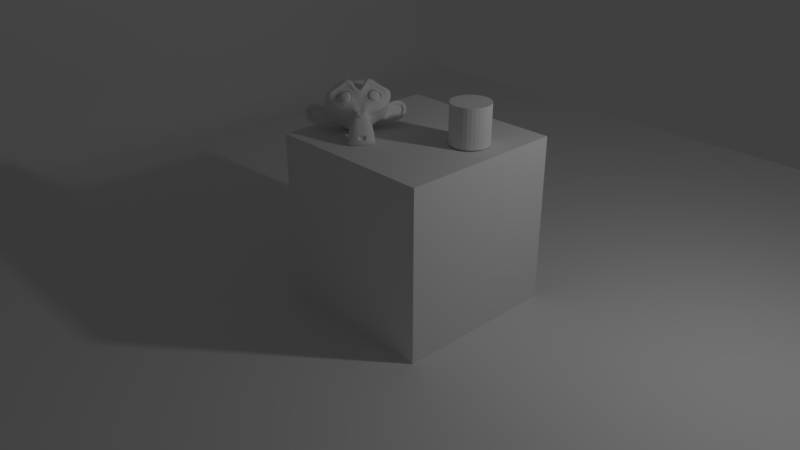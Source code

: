 # Source: estudio.blend  (saved by Blender 2.79.0; exported with 4.5.12 LTS)
import bpy
from mathutils import Matrix  # noqa: F401  (used for matrix-valued properties, if any)

bpy.ops.wm.read_factory_settings(use_empty=True)
scene = bpy.context.scene
scene.name = 'Scene'

# ---- collections
col_collection_1 = bpy.data.collections.new('Collection 1'); scene.collection.children.link(col_collection_1)

# ---- materials (node trees are filled in below, after node groups)
mat_material = bpy.data.materials.new('Material')
mat_material.alpha_threshold = 0.0
mat_material.use_transparent_shadow = False
mat_material.roughness = 0.5
mat_material.line_color = (0.0, 0.0, 0.0, 1.0)

# ---- material node trees

# ---- world
world_world = bpy.data.worlds.new('World'); scene.world = world_world
world_world.color = (0.05088, 0.05088, 0.05088)
world_world.use_sun_shadow = False
world_world.sun_shadow_jitter_overblur = 0.0
world_world.cycles.sampling_method = 'MANUAL'

# ---- cameras
cam_camera = bpy.data.cameras.new('Camera')
cam_camera.clip_end = 100.0
cam_camera.lens = 35.0
cam_camera.sensor_width = 32.0
cam_camera.sensor_height = 18.0
cam_camera.ortho_scale = 7.314
cam_camera.dof.focus_distance = 0.0
cam_camera.dof.aperture_fstop = 128.0

# ---- lights
light_lamp = bpy.data.lights.new('Lamp', 'POINT')
light_lamp.transmission_factor = 0.0
light_lamp.cutoff_distance = 30.0
light_lamp.energy = 100.0
light_lamp.shadow_buffer_clip_start = 1.001
light_lamp.shadow_soft_size = 0.1
light_lamp.shadow_maximum_resolution = 0.006
light_lamp.use_absolute_resolution = True

# ---- meshes
me_cylinder = bpy.data.meshes.new('Cylinder')
me_cylinder.from_pydata([(0.0, 1.0, -1.0), (0.0, 1.0, 1.0), (0.1951, 0.9808, -1.0), (0.1951, 0.9808, 1.0), (0.3827, 0.9239, -1.0), (0.3827, 0.9239, 1.0), (0.5556, 0.8315, -1.0), (0.5556, 0.8315, 1.0), (0.7071, 0.7071, -1.0), (0.7071, 0.7071, 1.0), (0.8315, 0.5556, -1.0), (0.8315, 0.5556, 1.0), (0.9239, 0.3827, -1.0), (0.9239, 0.3827, 1.0), (0.9808, 0.1951, -1.0), (0.9808, 0.1951, 1.0), (1.0, 7.55e-08, -1.0), (1.0, 7.55e-08, 1.0), (0.9808, -0.1951, -1.0), (0.9808, -0.1951, 1.0), (0.9239, -0.3827, -1.0), (0.9239, -0.3827, 1.0), (0.8315, -0.5556, -1.0), (0.8315, -0.5556, 1.0), (0.7071, -0.7071, -1.0), (0.7071, -0.7071, 1.0), (0.5556, -0.8315, -1.0), (0.5556, -0.8315, 1.0), (0.3827, -0.9239, -1.0), (0.3827, -0.9239, 1.0), (0.1951, -0.9808, -1.0), (0.1951, -0.9808, 1.0), (-3.258e-07, -1.0, -1.0), (-3.258e-07, -1.0, 1.0), (-0.1951, -0.9808, -1.0), (-0.1951, -0.9808, 1.0), (-0.3827, -0.9239, -1.0), (-0.3827, -0.9239, 1.0), (-0.5556, -0.8315, -1.0), (-0.5556, -0.8315, 1.0), (-0.7071, -0.7071, -1.0), (-0.7071, -0.7071, 1.0), (-0.8315, -0.5556, -1.0), (-0.8315, -0.5556, 1.0), (-0.9239, -0.3827, -1.0), (-0.9239, -0.3827, 1.0), (-0.9808, -0.1951, -1.0), (-0.9808, -0.1951, 1.0), (-1.0, 9.656e-07, -1.0), (-1.0, 9.656e-07, 1.0), (-0.9808, 0.1951, -1.0), (-0.9808, 0.1951, 1.0), (-0.9239, 0.3827, -1.0), (-0.9239, 0.3827, 1.0), (-0.8315, 0.5556, -1.0), (-0.8315, 0.5556, 1.0), (-0.7071, 0.7071, -1.0), (-0.7071, 0.7071, 1.0), (-0.5556, 0.8315, -1.0), (-0.5556, 0.8315, 1.0), (-0.3827, 0.9239, -1.0), (-0.3827, 0.9239, 1.0), (-0.1951, 0.9808, -1.0), (-0.1951, 0.9808, 1.0)], [], [(0, 1, 3, 2), (2, 3, 5, 4), (4, 5, 7, 6), (6, 7, 9, 8), (8, 9, 11, 10), (10, 11, 13, 12), (12, 13, 15, 14), (14, 15, 17, 16), (16, 17, 19, 18), (18, 19, 21, 20), (20, 21, 23, 22), (22, 23, 25, 24), (24, 25, 27, 26), (26, 27, 29, 28), (28, 29, 31, 30), (30, 31, 33, 32), (32, 33, 35, 34), (34, 35, 37, 36), (36, 37, 39, 38), (38, 39, 41, 40), (40, 41, 43, 42), (42, 43, 45, 44), (44, 45, 47, 46), (46, 47, 49, 48), (48, 49, 51, 50), (50, 51, 53, 52), (52, 53, 55, 54), (54, 55, 57, 56), (56, 57, 59, 58), (58, 59, 61, 60), (3, 1, 63, 61, 59, 57, 55, 53, 51, 49, 47, 45, 43, 41, 39, 37, 35, 33, 31, 29, 27, 25, 23, 21, 19, 17, 15, 13, 11, 9, 7, 5), (60, 61, 63, 62), (62, 63, 1, 0), (0, 2, 4, 6, 8, 10, 12, 14, 16, 18, 20, 22, 24, 26, 28, 30, 32, 34, 36, 38, 40, 42, 44, 46, 48, 50, 52, 54, 56, 58, 60, 62)])
me_cylinder.use_remesh_preserve_volume = False
me_cylinder.use_remesh_preserve_attributes = False
me_cylinder.use_mirror_vertex_groups = False
me_cylinder.update()
me_suzanne = bpy.data.meshes.new('Suzanne')
me_suzanne.from_pydata([(0.4375, -0.7656, 0.1641), (-0.4375, -0.7656, 0.1641), (0.5, -0.6875, 0.09375), (-0.5, -0.6875, 0.09375), (0.5469, -0.5781, 0.05469), (-0.5469, -0.5781, 0.05469), (0.3516, -0.6172, -0.02344), (-0.3516, -0.6172, -0.02344), (0.3516, -0.7188, 0.03125), (-0.3516, -0.7188, 0.03125), (0.3516, -0.7812, 0.1328), (-0.3516, -0.7812, 0.1328), (0.2734, -0.7969, 0.1641), (-0.2734, -0.7969, 0.1641), (0.2031, -0.7422, 0.09375), (-0.2031, -0.7422, 0.09375), (0.1562, -0.6484, 0.05469), (-0.1562, -0.6484, 0.05469), (0.07812, -0.6562, 0.2422), (-0.07812, -0.6562, 0.2422), (0.1406, -0.7422, 0.2422), (-0.1406, -0.7422, 0.2422), (0.2422, -0.7969, 0.2422), (-0.2422, -0.7969, 0.2422), (0.2734, -0.7969, 0.3281), (-0.2734, -0.7969, 0.3281), (0.2031, -0.7422, 0.3906), (-0.2031, -0.7422, 0.3906), (0.1562, -0.6484, 0.4375), (-0.1562, -0.6484, 0.4375), (0.3516, -0.6172, 0.5156), (-0.3516, -0.6172, 0.5156), (0.3516, -0.7188, 0.4531), (-0.3516, -0.7188, 0.4531), (0.3516, -0.7812, 0.3594), (-0.3516, -0.7812, 0.3594), (0.4375, -0.7656, 0.3281), (-0.4375, -0.7656, 0.3281), (0.5, -0.6875, 0.3906), (-0.5, -0.6875, 0.3906), (0.5469, -0.5781, 0.4375), (-0.5469, -0.5781, 0.4375), (0.625, -0.5625, 0.2422), (-0.625, -0.5625, 0.2422), (0.5625, -0.6719, 0.2422), (-0.5625, -0.6719, 0.2422), (0.4688, -0.7578, 0.2422), (-0.4688, -0.7578, 0.2422), (0.4766, -0.7734, 0.2422), (-0.4766, -0.7734, 0.2422), (0.4453, -0.7812, 0.3359), (-0.4453, -0.7812, 0.3359), (0.3516, -0.8047, 0.375), (-0.3516, -0.8047, 0.375), (0.2656, -0.8203, 0.3359), (-0.2656, -0.8203, 0.3359), (0.2266, -0.8203, 0.2422), (-0.2266, -0.8203, 0.2422), (0.2656, -0.8203, 0.1562), (-0.2656, -0.8203, 0.1562), (0.3516, -0.8281, 0.2422), (-0.3516, -0.8281, 0.2422), (0.3516, -0.8047, 0.1172), (-0.3516, -0.8047, 0.1172), (0.4453, -0.7812, 0.1562), (-0.4453, -0.7812, 0.1562), (0.0, -0.7422, 0.4297), (0.0, -0.8203, 0.3516), (0.0, -0.7344, -0.6797), (0.0, -0.7812, -0.3203), (0.0, -0.7969, -0.1875), (0.0, -0.7188, -0.7734), (0.0, -0.6016, 0.4062), (0.0, -0.5703, 0.5703), (0.0, 0.5469, 0.8984), (0.0, 0.8516, 0.5625), (0.0, 0.8281, 0.07031), (0.0, 0.3516, -0.3828), (0.2031, -0.5625, -0.1875), (-0.2031, -0.5625, -0.1875), (0.3125, -0.5703, -0.4375), (-0.3125, -0.5703, -0.4375), (0.3516, -0.5703, -0.6953), (-0.3516, -0.5703, -0.6953), (0.3672, -0.5312, -0.8906), (-0.3672, -0.5312, -0.8906), (0.3281, -0.5234, -0.9453), (-0.3281, -0.5234, -0.9453), (0.1797, -0.5547, -0.9688), (-0.1797, -0.5547, -0.9688), (0.0, -0.5781, -0.9844), (0.4375, -0.5312, -0.1406), (-0.4375, -0.5312, -0.1406), (0.6328, -0.5391, -0.03906), (-0.6328, -0.5391, -0.03906), (0.8281, -0.4453, 0.1484), (-0.8281, -0.4453, 0.1484), (0.8594, -0.5938, 0.4297), (-0.8594, -0.5938, 0.4297), (0.7109, -0.625, 0.4844), (-0.7109, -0.625, 0.4844), (0.4922, -0.6875, 0.6016), (-0.4922, -0.6875, 0.6016), (0.3203, -0.7344, 0.7578), (-0.3203, -0.7344, 0.7578), (0.1562, -0.7578, 0.7188), (-0.1562, -0.7578, 0.7188), (0.0625, -0.75, 0.4922), (-0.0625, -0.75, 0.4922), (0.1641, -0.7734, 0.4141), (-0.1641, -0.7734, 0.4141), (0.125, -0.7656, 0.3047), (-0.125, -0.7656, 0.3047), (0.2031, -0.7422, 0.09375), (-0.2031, -0.7422, 0.09375), (0.375, -0.7031, 0.01562), (-0.375, -0.7031, 0.01562), (0.4922, -0.6719, 0.0625), (-0.4922, -0.6719, 0.0625), (0.625, -0.6484, 0.1875), (-0.625, -0.6484, 0.1875), (0.6406, -0.6484, 0.2969), (-0.6406, -0.6484, 0.2969), (0.6016, -0.6641, 0.375), (-0.6016, -0.6641, 0.375), (0.4297, -0.7188, 0.4375), (-0.4297, -0.7188, 0.4375), (0.25, -0.7578, 0.4688), (-0.25, -0.7578, 0.4688), (0.0, -0.7344, -0.7656), (0.1094, -0.7344, -0.7188), (-0.1094, -0.7344, -0.7188), (0.1172, -0.7109, -0.8359), (-0.1172, -0.7109, -0.8359), (0.0625, -0.6953, -0.8828), (-0.0625, -0.6953, -0.8828), (0.0, -0.6875, -0.8906), (0.0, -0.75, -0.1953), (0.0, -0.7422, -0.1406), (0.1016, -0.7422, -0.1484), (-0.1016, -0.7422, -0.1484), (0.125, -0.75, -0.2266), (-0.125, -0.75, -0.2266), (0.08594, -0.7422, -0.2891), (-0.08594, -0.7422, -0.2891), (0.3984, -0.6719, -0.04688), (-0.3984, -0.6719, -0.04688), (0.6172, -0.625, 0.05469), (-0.6172, -0.625, 0.05469), (0.7266, -0.6016, 0.2031), (-0.7266, -0.6016, 0.2031), (0.7422, -0.6562, 0.375), (-0.7422, -0.6562, 0.375), (0.6875, -0.7266, 0.4141), (-0.6875, -0.7266, 0.4141), (0.4375, -0.7969, 0.5469), (-0.4375, -0.7969, 0.5469), (0.3125, -0.8359, 0.6406), (-0.3125, -0.8359, 0.6406), (0.2031, -0.8516, 0.6172), (-0.2031, -0.8516, 0.6172), (0.1016, -0.8438, 0.4297), (-0.1016, -0.8438, 0.4297), (0.125, -0.8125, -0.1016), (-0.125, -0.8125, -0.1016), (0.2109, -0.7109, -0.4453), (-0.2109, -0.7109, -0.4453), (0.25, -0.6875, -0.7031), (-0.25, -0.6875, -0.7031), (0.2656, -0.6641, -0.8203), (-0.2656, -0.6641, -0.8203), (0.2344, -0.6328, -0.9141), (-0.2344, -0.6328, -0.9141), (0.1641, -0.6328, -0.9297), (-0.1641, -0.6328, -0.9297), (0.0, -0.6406, -0.9453), (0.0, -0.7266, 0.04688), (0.0, -0.7656, 0.2109), (0.3281, -0.7422, 0.4766), (-0.3281, -0.7422, 0.4766), (0.1641, -0.75, 0.1406), (-0.1641, -0.75, 0.1406), (0.1328, -0.7578, 0.2109), (-0.1328, -0.7578, 0.2109), (0.1172, -0.7344, -0.6875), (-0.1172, -0.7344, -0.6875), (0.07812, -0.75, -0.4453), (-0.07812, -0.75, -0.4453), (0.0, -0.75, -0.4453), (0.0, -0.7422, -0.3281), (0.09375, -0.7812, -0.2734), (-0.09375, -0.7812, -0.2734), (0.1328, -0.7969, -0.2266), (-0.1328, -0.7969, -0.2266), (0.1094, -0.7812, -0.1328), (-0.1094, -0.7812, -0.1328), (0.03906, -0.7812, -0.125), (-0.03906, -0.7812, -0.125), (0.0, -0.8281, -0.2031), (0.04688, -0.8125, -0.1484), (-0.04688, -0.8125, -0.1484), (0.09375, -0.8125, -0.1562), (-0.09375, -0.8125, -0.1562), (0.1094, -0.8281, -0.2266), (-0.1094, -0.8281, -0.2266), (0.07812, -0.8047, -0.25), (-0.07812, -0.8047, -0.25), (0.0, -0.8047, -0.2891), (0.2578, -0.5547, -0.3125), (-0.2578, -0.5547, -0.3125), (0.1641, -0.7109, -0.2422), (-0.1641, -0.7109, -0.2422), (0.1797, -0.7109, -0.3125), (-0.1797, -0.7109, -0.3125), (0.2344, -0.5547, -0.25), (-0.2344, -0.5547, -0.25), (0.0, -0.6875, -0.875), (0.04688, -0.6875, -0.8672), (-0.04688, -0.6875, -0.8672), (0.09375, -0.7109, -0.8203), (-0.09375, -0.7109, -0.8203), (0.09375, -0.7266, -0.7422), (-0.09375, -0.7266, -0.7422), (0.0, -0.6562, -0.7812), (0.09375, -0.6641, -0.75), (-0.09375, -0.6641, -0.75), (0.09375, -0.6406, -0.8125), (-0.09375, -0.6406, -0.8125), (0.04688, -0.6328, -0.8516), (-0.04688, -0.6328, -0.8516), (0.0, -0.6328, -0.8594), (0.1719, -0.7812, 0.2188), (-0.1719, -0.7812, 0.2188), (0.1875, -0.7734, 0.1562), (-0.1875, -0.7734, 0.1562), (0.3359, -0.7578, 0.4297), (-0.3359, -0.7578, 0.4297), (0.2734, -0.7734, 0.4219), (-0.2734, -0.7734, 0.4219), (0.4219, -0.7734, 0.3984), (-0.4219, -0.7734, 0.3984), (0.5625, -0.6953, 0.3516), (-0.5625, -0.6953, 0.3516), (0.5859, -0.6875, 0.2891), (-0.5859, -0.6875, 0.2891), (0.5781, -0.6797, 0.1953), (-0.5781, -0.6797, 0.1953), (0.4766, -0.7188, 0.1016), (-0.4766, -0.7188, 0.1016), (0.375, -0.7422, 0.0625), (-0.375, -0.7422, 0.0625), (0.2266, -0.7812, 0.1094), (-0.2266, -0.7812, 0.1094), (0.1797, -0.7812, 0.2969), (-0.1797, -0.7812, 0.2969), (0.2109, -0.7812, 0.375), (-0.2109, -0.7812, 0.375), (0.2344, -0.7578, 0.3594), (-0.2344, -0.7578, 0.3594), (0.1953, -0.7578, 0.2969), (-0.1953, -0.7578, 0.2969), (0.2422, -0.7578, 0.125), (-0.2422, -0.7578, 0.125), (0.375, -0.7266, 0.08594), (-0.375, -0.7266, 0.08594), (0.4609, -0.7031, 0.1172), (-0.4609, -0.7031, 0.1172), (0.5469, -0.6719, 0.2109), (-0.5469, -0.6719, 0.2109), (0.5547, -0.6719, 0.2812), (-0.5547, -0.6719, 0.2812), (0.5312, -0.6797, 0.3359), (-0.5312, -0.6797, 0.3359), (0.4141, -0.75, 0.3906), (-0.4141, -0.75, 0.3906), (0.2812, -0.7656, 0.3984), (-0.2812, -0.7656, 0.3984), (0.3359, -0.75, 0.4062), (-0.3359, -0.75, 0.4062), (0.2031, -0.75, 0.1719), (-0.2031, -0.75, 0.1719), (0.1953, -0.75, 0.2266), (-0.1953, -0.75, 0.2266), (0.1094, -0.6094, 0.4609), (-0.1094, -0.6094, 0.4609), (0.1953, -0.6172, 0.6641), (-0.1953, -0.6172, 0.6641), (0.3359, -0.5938, 0.6875), (-0.3359, -0.5938, 0.6875), (0.4844, -0.5547, 0.5547), (-0.4844, -0.5547, 0.5547), (0.6797, -0.4922, 0.4531), (-0.6797, -0.4922, 0.4531), (0.7969, -0.4609, 0.4062), (-0.7969, -0.4609, 0.4062), (0.7734, -0.375, 0.1641), (-0.7734, -0.375, 0.1641), (0.6016, -0.4141, 0.0), (-0.6016, -0.4141, 0.0), (0.4375, -0.4688, -0.09375), (-0.4375, -0.4688, -0.09375), (0.0, -0.2891, 0.8984), (0.0, 0.07812, 0.9844), (0.0, 0.6719, -0.1953), (0.0, -0.1875, -0.4609), (0.0, -0.4609, -0.9766), (0.0, -0.3438, -0.8047), (0.0, -0.3203, -0.5703), (0.0, -0.2812, -0.4844), (0.8516, -0.05469, 0.2344), (-0.8516, -0.05469, 0.2344), (0.8594, 0.04688, 0.3203), (-0.8594, 0.04688, 0.3203), (0.7734, 0.4375, 0.2656), (-0.7734, 0.4375, 0.2656), (0.4609, 0.7031, 0.4375), (-0.4609, 0.7031, 0.4375), (0.7344, -0.07031, -0.04688), (-0.7344, -0.07031, -0.04688), (0.5938, 0.1641, -0.125), (-0.5938, 0.1641, -0.125), (0.6406, 0.4297, -0.007812), (-0.6406, 0.4297, -0.007812), (0.3359, 0.6641, 0.05469), (-0.3359, 0.6641, 0.05469), (0.2344, -0.4062, -0.3516), (-0.2344, -0.4062, -0.3516), (0.1797, -0.2578, -0.4141), (-0.1797, -0.2578, -0.4141), (0.2891, -0.3828, -0.7109), (-0.2891, -0.3828, -0.7109), (0.25, -0.3906, -0.5), (-0.25, -0.3906, -0.5), (0.3281, -0.3984, -0.9141), (-0.3281, -0.3984, -0.9141), (0.1406, -0.3672, -0.7578), (-0.1406, -0.3672, -0.7578), (0.125, -0.3594, -0.5391), (-0.125, -0.3594, -0.5391), (0.1641, -0.4375, -0.9453), (-0.1641, -0.4375, -0.9453), (0.2188, -0.4297, -0.2812), (-0.2188, -0.4297, -0.2812), (0.2109, -0.4688, -0.2266), (-0.2109, -0.4688, -0.2266), (0.2031, -0.5, -0.1719), (-0.2031, -0.5, -0.1719), (0.2109, -0.1641, -0.3906), (-0.2109, -0.1641, -0.3906), (0.2969, 0.2656, -0.3125), (-0.2969, 0.2656, -0.3125), (0.3438, 0.5391, -0.1484), (-0.3438, 0.5391, -0.1484), (0.4531, 0.3828, 0.8672), (-0.4531, 0.3828, 0.8672), (0.4531, 0.07031, 0.9297), (-0.4531, 0.07031, 0.9297), (0.4531, -0.2344, 0.8516), (-0.4531, -0.2344, 0.8516), (0.4609, -0.4297, 0.5234), (-0.4609, -0.4297, 0.5234), (0.7266, -0.3359, 0.4062), (-0.7266, -0.3359, 0.4062), (0.6328, -0.2812, 0.4531), (-0.6328, -0.2812, 0.4531), (0.6406, -0.05469, 0.7031), (-0.6406, -0.05469, 0.7031), (0.7969, -0.125, 0.5625), (-0.7969, -0.125, 0.5625), (0.7969, 0.1172, 0.6172), (-0.7969, 0.1172, 0.6172), (0.6406, 0.1953, 0.75), (-0.6406, 0.1953, 0.75), (0.6406, 0.4453, 0.6797), (-0.6406, 0.4453, 0.6797), (0.7969, 0.3594, 0.5391), (-0.7969, 0.3594, 0.5391), (0.6172, 0.5859, 0.3281), (-0.6172, 0.5859, 0.3281), (0.4844, 0.5469, 0.02344), (-0.4844, 0.5469, 0.02344), (0.8203, 0.2031, 0.3281), (-0.8203, 0.2031, 0.3281), (0.4062, -0.1484, -0.1719), (-0.4062, -0.1484, -0.1719), (0.4297, 0.2109, -0.1953), (-0.4297, 0.2109, -0.1953), (0.8906, 0.2344, 0.4062), (-0.8906, 0.2344, 0.4062), (0.7734, 0.125, -0.1406), (-0.7734, 0.125, -0.1406), (1.039, 0.3281, -0.1016), (-1.039, 0.3281, -0.1016), (1.281, 0.4297, 0.05469), (-1.281, 0.4297, 0.05469), (1.352, 0.4219, 0.3203), (-1.352, 0.4219, 0.3203), (1.234, 0.4219, 0.5078), (-1.234, 0.4219, 0.5078), (1.023, 0.3125, 0.4766), (-1.023, 0.3125, 0.4766), (1.016, 0.2891, 0.4141), (-1.016, 0.2891, 0.4141), (1.188, 0.3906, 0.4375), (-1.188, 0.3906, 0.4375), (1.266, 0.4062, 0.2891), (-1.266, 0.4062, 0.2891), (1.211, 0.4062, 0.07812), (-1.211, 0.4062, 0.07812), (1.031, 0.3047, -0.03906), (-1.031, 0.3047, -0.03906), (0.8281, 0.1328, -0.07031), (-0.8281, 0.1328, -0.07031), (0.9219, 0.2188, 0.3594), (-0.9219, 0.2188, 0.3594), (0.9453, 0.2891, 0.3047), (-0.9453, 0.2891, 0.3047), (0.8828, 0.2109, -0.02344), (-0.8828, 0.2109, -0.02344), (1.039, 0.3672, 0.0), (-1.039, 0.3672, 0.0), (1.188, 0.4453, 0.09375), (-1.188, 0.4453, 0.09375), (1.234, 0.4453, 0.25), (-1.234, 0.4453, 0.25), (1.172, 0.4375, 0.3594), (-1.172, 0.4375, 0.3594), (1.023, 0.3594, 0.3438), (-1.023, 0.3594, 0.3438), (0.8438, 0.2109, 0.2891), (-0.8438, 0.2109, 0.2891), (0.8359, 0.2734, 0.1719), (-0.8359, 0.2734, 0.1719), (0.7578, 0.2734, 0.09375), (-0.7578, 0.2734, 0.09375), (0.8203, 0.2734, 0.08594), (-0.8203, 0.2734, 0.08594), (0.8438, 0.2734, 0.01562), (-0.8438, 0.2734, 0.01562), (0.8125, 0.2734, -0.01562), (-0.8125, 0.2734, -0.01562), (0.7266, 0.07031, 0.0), (-0.7266, 0.07031, 0.0), (0.7188, 0.1719, -0.02344), (-0.7188, 0.1719, -0.02344), (0.7188, 0.1875, 0.03906), (-0.7188, 0.1875, 0.03906), (0.7969, 0.2109, 0.2031), (-0.7969, 0.2109, 0.2031), (0.8906, 0.2656, 0.2422), (-0.8906, 0.2656, 0.2422), (0.8906, 0.3203, 0.2344), (-0.8906, 0.3203, 0.2344), (0.8125, 0.3203, -0.01562), (-0.8125, 0.3203, -0.01562), (0.8516, 0.3203, 0.01562), (-0.8516, 0.3203, 0.01562), (0.8281, 0.3203, 0.07812), (-0.8281, 0.3203, 0.07812), (0.7656, 0.3203, 0.09375), (-0.7656, 0.3203, 0.09375), (0.8438, 0.3203, 0.1719), (-0.8438, 0.3203, 0.1719), (1.039, 0.4141, 0.3281), (-1.039, 0.4141, 0.3281), (1.188, 0.4844, 0.3438), (-1.188, 0.4844, 0.3438), (1.258, 0.4922, 0.2422), (-1.258, 0.4922, 0.2422), (1.211, 0.4844, 0.08594), (-1.211, 0.4844, 0.08594), (1.047, 0.4219, 0.0), (-1.047, 0.4219, 0.0), (0.8828, 0.2656, -0.01562), (-0.8828, 0.2656, -0.01562), (0.9531, 0.3438, 0.2891), (-0.9531, 0.3438, 0.2891), (0.8906, 0.3281, 0.1094), (-0.8906, 0.3281, 0.1094), (0.9375, 0.3359, 0.0625), (-0.9375, 0.3359, 0.0625), (1.0, 0.3672, 0.125), (-1.0, 0.3672, 0.125), (0.9609, 0.3516, 0.1719), (-0.9609, 0.3516, 0.1719), (1.016, 0.375, 0.2344), (-1.016, 0.375, 0.2344), (1.055, 0.3828, 0.1875), (-1.055, 0.3828, 0.1875), (1.109, 0.3906, 0.2109), (-1.109, 0.3906, 0.2109), (1.086, 0.3906, 0.2734), (-1.086, 0.3906, 0.2734), (1.023, 0.4844, 0.4375), (-1.023, 0.4844, 0.4375), (1.25, 0.5469, 0.4688), (-1.25, 0.5469, 0.4688), (1.367, 0.5, 0.2969), (-1.367, 0.5, 0.2969), (1.312, 0.5312, 0.05469), (-1.312, 0.5312, 0.05469), (1.039, 0.4922, -0.08594), (-1.039, 0.4922, -0.08594), (0.7891, 0.3281, -0.125), (-0.7891, 0.3281, -0.125), (0.8594, 0.3828, 0.3828), (-0.8594, 0.3828, 0.3828)], [], [(46, 0, 2, 44), (3, 1, 47, 45), (44, 2, 4, 42), (5, 3, 45, 43), (2, 8, 6, 4), (7, 9, 3, 5), (0, 10, 8, 2), (9, 11, 1, 3), (10, 12, 14, 8), (15, 13, 11, 9), (8, 14, 16, 6), (17, 15, 9, 7), (14, 20, 18, 16), (19, 21, 15, 17), (12, 22, 20, 14), (21, 23, 13, 15), (22, 24, 26, 20), (27, 25, 23, 21), (20, 26, 28, 18), (29, 27, 21, 19), (26, 32, 30, 28), (31, 33, 27, 29), (24, 34, 32, 26), (33, 35, 25, 27), (34, 36, 38, 32), (39, 37, 35, 33), (32, 38, 40, 30), (41, 39, 33, 31), (38, 44, 42, 40), (43, 45, 39, 41), (36, 46, 44, 38), (45, 47, 37, 39), (46, 36, 50, 48), (51, 37, 47, 49), (36, 34, 52, 50), (53, 35, 37, 51), (34, 24, 54, 52), (55, 25, 35, 53), (24, 22, 56, 54), (57, 23, 25, 55), (22, 12, 58, 56), (59, 13, 23, 57), (12, 10, 62, 58), (63, 11, 13, 59), (10, 0, 64, 62), (65, 1, 11, 63), (0, 46, 48, 64), (49, 47, 1, 65), (60, 64, 48), (49, 65, 61), (62, 64, 60), (61, 65, 63), (60, 58, 62), (63, 59, 61), (60, 56, 58), (59, 57, 61), (60, 54, 56), (57, 55, 61), (60, 52, 54), (55, 53, 61), (60, 50, 52), (53, 51, 61), (60, 48, 50), (51, 49, 61), (88, 173, 175, 90), (175, 174, 89, 90), (86, 171, 173, 88), (174, 172, 87, 89), (84, 169, 171, 86), (172, 170, 85, 87), (82, 167, 169, 84), (170, 168, 83, 85), (80, 165, 167, 82), (168, 166, 81, 83), (78, 91, 145, 163), (146, 92, 79, 164), (91, 93, 147, 145), (148, 94, 92, 146), (93, 95, 149, 147), (150, 96, 94, 148), (95, 97, 151, 149), (152, 98, 96, 150), (97, 99, 153, 151), (154, 100, 98, 152), (99, 101, 155, 153), (156, 102, 100, 154), (101, 103, 157, 155), (158, 104, 102, 156), (103, 105, 159, 157), (160, 106, 104, 158), (105, 107, 161, 159), (162, 108, 106, 160), (107, 66, 67, 161), (67, 66, 108, 162), (109, 127, 159, 161), (160, 128, 110, 162), (127, 178, 157, 159), (158, 179, 128, 160), (125, 155, 157, 178), (158, 156, 126, 179), (123, 153, 155, 125), (156, 154, 124, 126), (121, 151, 153, 123), (154, 152, 122, 124), (119, 149, 151, 121), (152, 150, 120, 122), (117, 147, 149, 119), (150, 148, 118, 120), (115, 145, 147, 117), (148, 146, 116, 118), (113, 163, 145, 115), (146, 164, 114, 116), (113, 180, 176, 163), (176, 181, 114, 164), (109, 161, 67, 111), (67, 162, 110, 112), (111, 67, 177, 182), (177, 67, 112, 183), (176, 180, 182, 177), (183, 181, 176, 177), (134, 136, 175, 173), (175, 136, 135, 174), (132, 134, 173, 171), (174, 135, 133, 172), (130, 132, 171, 169), (172, 133, 131, 170), (165, 186, 184, 167), (185, 187, 166, 168), (130, 169, 167, 184), (168, 170, 131, 185), (143, 189, 188, 186), (188, 189, 144, 187), (184, 186, 188, 68), (188, 187, 185, 68), (129, 130, 184, 68), (185, 131, 129, 68), (141, 192, 190, 143), (191, 193, 142, 144), (139, 194, 192, 141), (193, 195, 140, 142), (138, 196, 194, 139), (195, 197, 138, 140), (137, 70, 196, 138), (197, 70, 137, 138), (189, 143, 190, 69), (191, 144, 189, 69), (69, 190, 205, 207), (206, 191, 69, 207), (70, 198, 199, 196), (200, 198, 70, 197), (196, 199, 201, 194), (202, 200, 197, 195), (194, 201, 203, 192), (204, 202, 195, 193), (192, 203, 205, 190), (206, 204, 193, 191), (198, 203, 201, 199), (202, 204, 198, 200), (198, 207, 205, 203), (206, 207, 198, 204), (138, 139, 163, 176), (164, 140, 138, 176), (139, 141, 210, 163), (211, 142, 140, 164), (141, 143, 212, 210), (213, 144, 142, 211), (143, 186, 165, 212), (166, 187, 144, 213), (80, 208, 212, 165), (213, 209, 81, 166), (208, 214, 210, 212), (211, 215, 209, 213), (78, 163, 210, 214), (211, 164, 79, 215), (130, 129, 71, 221), (71, 129, 131, 222), (132, 130, 221, 219), (222, 131, 133, 220), (134, 132, 219, 217), (220, 133, 135, 218), (136, 134, 217, 216), (218, 135, 136, 216), (216, 217, 228, 230), (229, 218, 216, 230), (217, 219, 226, 228), (227, 220, 218, 229), (219, 221, 224, 226), (225, 222, 220, 227), (221, 71, 223, 224), (223, 71, 222, 225), (223, 230, 228, 224), (229, 230, 223, 225), (224, 228, 226), (227, 229, 225), (182, 180, 233, 231), (234, 181, 183, 232), (111, 182, 231, 253), (232, 183, 112, 254), (109, 111, 253, 255), (254, 112, 110, 256), (180, 113, 251, 233), (252, 114, 181, 234), (113, 115, 249, 251), (250, 116, 114, 252), (115, 117, 247, 249), (248, 118, 116, 250), (117, 119, 245, 247), (246, 120, 118, 248), (119, 121, 243, 245), (244, 122, 120, 246), (121, 123, 241, 243), (242, 124, 122, 244), (123, 125, 239, 241), (240, 126, 124, 242), (125, 178, 235, 239), (236, 179, 126, 240), (178, 127, 237, 235), (238, 128, 179, 236), (127, 109, 255, 237), (256, 110, 128, 238), (237, 255, 257, 275), (258, 256, 238, 276), (235, 237, 275, 277), (276, 238, 236, 278), (239, 235, 277, 273), (278, 236, 240, 274), (241, 239, 273, 271), (274, 240, 242, 272), (243, 241, 271, 269), (272, 242, 244, 270), (245, 243, 269, 267), (270, 244, 246, 268), (247, 245, 267, 265), (268, 246, 248, 266), (249, 247, 265, 263), (266, 248, 250, 264), (251, 249, 263, 261), (264, 250, 252, 262), (233, 251, 261, 279), (262, 252, 234, 280), (255, 253, 259, 257), (260, 254, 256, 258), (253, 231, 281, 259), (282, 232, 254, 260), (231, 233, 279, 281), (280, 234, 232, 282), (66, 107, 283, 72), (284, 108, 66, 72), (107, 105, 285, 283), (286, 106, 108, 284), (105, 103, 287, 285), (288, 104, 106, 286), (103, 101, 289, 287), (290, 102, 104, 288), (101, 99, 291, 289), (292, 100, 102, 290), (99, 97, 293, 291), (294, 98, 100, 292), (97, 95, 295, 293), (296, 96, 98, 294), (95, 93, 297, 295), (298, 94, 96, 296), (93, 91, 299, 297), (300, 92, 94, 298), (307, 308, 327, 337), (328, 308, 307, 338), (306, 307, 337, 335), (338, 307, 306, 336), (305, 306, 335, 339), (336, 306, 305, 340), (88, 90, 305, 339), (305, 90, 89, 340), (86, 88, 339, 333), (340, 89, 87, 334), (84, 86, 333, 329), (334, 87, 85, 330), (82, 84, 329, 331), (330, 85, 83, 332), (329, 335, 337, 331), (338, 336, 330, 332), (329, 333, 339, 335), (340, 334, 330, 336), (325, 331, 337, 327), (338, 332, 326, 328), (80, 82, 331, 325), (332, 83, 81, 326), (208, 341, 343, 214), (344, 342, 209, 215), (80, 325, 341, 208), (342, 326, 81, 209), (78, 214, 343, 345), (344, 215, 79, 346), (78, 345, 299, 91), (300, 346, 79, 92), (76, 323, 351, 303), (352, 324, 76, 303), (303, 351, 349, 77), (350, 352, 303, 77), (77, 349, 347, 304), (348, 350, 77, 304), (304, 347, 327, 308), (328, 348, 304, 308), (325, 327, 347, 341), (348, 328, 326, 342), (295, 297, 317, 309), (318, 298, 296, 310), (75, 315, 323, 76), (324, 316, 75, 76), (301, 357, 355, 302), (356, 358, 301, 302), (302, 355, 353, 74), (354, 356, 302, 74), (74, 353, 315, 75), (316, 354, 74, 75), (291, 293, 361, 363), (362, 294, 292, 364), (363, 361, 367, 365), (368, 362, 364, 366), (365, 367, 369, 371), (370, 368, 366, 372), (371, 369, 375, 373), (376, 370, 372, 374), (313, 377, 373, 375), (374, 378, 314, 376), (315, 353, 373, 377), (374, 354, 316, 378), (353, 355, 371, 373), (372, 356, 354, 374), (355, 357, 365, 371), (366, 358, 356, 372), (357, 359, 363, 365), (364, 360, 358, 366), (289, 291, 363, 359), (364, 292, 290, 360), (73, 359, 357, 301), (358, 360, 73, 301), (283, 285, 287, 289), (288, 286, 284, 290), (283, 289, 359, 73), (360, 290, 284, 73), (72, 283, 73), (73, 284, 72), (293, 295, 309, 361), (310, 296, 294, 362), (309, 311, 367, 361), (368, 312, 310, 362), (311, 381, 369, 367), (370, 382, 312, 368), (313, 375, 369, 381), (370, 376, 314, 382), (347, 349, 385, 383), (386, 350, 348, 384), (317, 383, 385, 319), (386, 384, 318, 320), (297, 299, 383, 317), (384, 300, 298, 318), (299, 343, 341, 383), (342, 344, 300, 384), (341, 347, 383), (384, 348, 342), (299, 345, 343), (344, 346, 300), (313, 321, 379, 377), (380, 322, 314, 378), (315, 377, 379, 323), (380, 378, 316, 324), (319, 385, 379, 321), (380, 386, 320, 322), (349, 351, 379, 385), (380, 352, 350, 386), (323, 379, 351), (352, 380, 324), (399, 387, 413, 401), (414, 388, 400, 402), (399, 401, 403, 397), (404, 402, 400, 398), (397, 403, 405, 395), (406, 404, 398, 396), (395, 405, 407, 393), (408, 406, 396, 394), (393, 407, 409, 391), (410, 408, 394, 392), (391, 409, 411, 389), (412, 410, 392, 390), (409, 419, 417, 411), (418, 420, 410, 412), (407, 421, 419, 409), (420, 422, 408, 410), (405, 423, 421, 407), (422, 424, 406, 408), (403, 425, 423, 405), (424, 426, 404, 406), (401, 427, 425, 403), (426, 428, 402, 404), (401, 413, 415, 427), (416, 414, 402, 428), (317, 319, 443, 441), (444, 320, 318, 442), (319, 389, 411, 443), (412, 390, 320, 444), (309, 317, 441, 311), (442, 318, 310, 312), (381, 429, 413, 387), (414, 430, 382, 388), (411, 417, 439, 443), (440, 418, 412, 444), (437, 445, 443, 439), (444, 446, 438, 440), (433, 445, 437, 435), (438, 446, 434, 436), (431, 447, 445, 433), (446, 448, 432, 434), (429, 447, 431, 449), (432, 448, 430, 450), (413, 429, 449, 415), (450, 430, 414, 416), (311, 447, 429, 381), (430, 448, 312, 382), (311, 441, 445, 447), (446, 442, 312, 448), (441, 443, 445), (446, 444, 442), (415, 449, 451, 475), (452, 450, 416, 476), (449, 431, 461, 451), (462, 432, 450, 452), (431, 433, 459, 461), (460, 434, 432, 462), (433, 435, 457, 459), (458, 436, 434, 460), (435, 437, 455, 457), (456, 438, 436, 458), (437, 439, 453, 455), (454, 440, 438, 456), (439, 417, 473, 453), (474, 418, 440, 454), (427, 415, 475, 463), (476, 416, 428, 464), (425, 427, 463, 465), (464, 428, 426, 466), (423, 425, 465, 467), (466, 426, 424, 468), (421, 423, 467, 469), (468, 424, 422, 470), (419, 421, 469, 471), (470, 422, 420, 472), (417, 419, 471, 473), (472, 420, 418, 474), (457, 455, 479, 477), (480, 456, 458, 478), (477, 479, 481, 483), (482, 480, 478, 484), (483, 481, 487, 485), (488, 482, 484, 486), (485, 487, 489, 491), (490, 488, 486, 492), (463, 475, 485, 491), (486, 476, 464, 492), (451, 483, 485, 475), (486, 484, 452, 476), (451, 461, 477, 483), (478, 462, 452, 484), (457, 477, 461, 459), (462, 478, 458, 460), (453, 473, 479, 455), (480, 474, 454, 456), (471, 481, 479, 473), (480, 482, 472, 474), (469, 487, 481, 471), (482, 488, 470, 472), (467, 489, 487, 469), (488, 490, 468, 470), (465, 491, 489, 467), (490, 492, 466, 468), (463, 491, 465), (466, 492, 464), (391, 389, 503, 501), (504, 390, 392, 502), (393, 391, 501, 499), (502, 392, 394, 500), (395, 393, 499, 497), (500, 394, 396, 498), (397, 395, 497, 495), (498, 396, 398, 496), (399, 397, 495, 493), (496, 398, 400, 494), (387, 399, 493, 505), (494, 400, 388, 506), (493, 501, 503, 505), (504, 502, 494, 506), (493, 495, 499, 501), (500, 496, 494, 502), (495, 497, 499), (500, 498, 496), (313, 381, 387, 505), (388, 382, 314, 506), (313, 505, 503, 321), (504, 506, 314, 322), (319, 321, 503, 389), (504, 322, 320, 390)])
me_suzanne.use_remesh_preserve_volume = False
me_suzanne.use_remesh_preserve_attributes = False
me_suzanne.use_mirror_vertex_groups = False
me_suzanne.update()
me_plane = bpy.data.meshes.new('Plane')
me_plane.from_pydata([(1.0, -1.0, 0.0), (1.0, 1.0, 0.0), (-1.0, -1.0, 1.35), (-1.0, 1.0, 1.35), (-0.8811, -1.0, 0.0), (-1.0, -1.0, 0.1189), (-0.9119, -1.0, 0.004052), (-0.9405, -1.0, 0.01593), (-0.9652, -1.0, 0.03483), (-0.9841, -1.0, 0.05945), (-0.9959, -1.0, 0.08813), (-1.0, 1.0, 0.1189), (-0.8811, 1.0, 0.0), (-0.9959, 1.0, 0.08813), (-0.9841, 1.0, 0.05945), (-0.9652, 1.0, 0.03483), (-0.9405, 1.0, 0.01593), (-0.9119, 1.0, 0.004052)], [], [(4, 0, 1, 12), (11, 5, 10, 13), (13, 10, 9, 14), (14, 9, 8, 15), (15, 8, 7, 16), (16, 7, 6, 17), (17, 6, 4, 12), (5, 11, 3, 2)])
me_plane.polygons.foreach_set('use_smooth', [True] * 8)
me_plane.use_remesh_preserve_volume = False
me_plane.use_remesh_preserve_attributes = False
me_plane.use_mirror_vertex_groups = False
me_plane.update()
me_cube = bpy.data.meshes.new('Cube')
me_cube.from_pydata([(1.0, 1.0, -1.0), (1.0, -1.0, -1.0), (-1.0, -1.0, -1.0), (-1.0, 1.0, -1.0), (1.0, 1.0, 1.0), (1.0, -1.0, 1.0), (-1.0, -1.0, 1.0), (-1.0, 1.0, 1.0)], [], [(0, 1, 2, 3), (4, 7, 6, 5), (0, 4, 5, 1), (1, 5, 6, 2), (2, 6, 7, 3), (4, 0, 3, 7)])
me_cube.materials.append(mat_material)
me_cube.use_remesh_preserve_volume = False
me_cube.use_remesh_preserve_attributes = False
me_cube.use_mirror_vertex_groups = False
me_cube.update()

# ---- objects
ob_cylinder = bpy.data.objects.new('Cylinder', me_cylinder)
ob_suzanne = bpy.data.objects.new('Suzanne', me_suzanne)
ob_plane = bpy.data.objects.new('Plane', me_plane)
ob_cube = bpy.data.objects.new('Cube', me_cube)
ob_lamp = bpy.data.objects.new('Lamp', light_lamp)
ob_camera = bpy.data.objects.new('Camera', cam_camera)

# ---- transforms, parenting, visibility, modifiers, constraints
ob_cylinder.location = (0.5884, 0.2134, 2.244)
ob_cylinder.scale = (0.2267, 0.2267, 0.2267)
ob_cylinder.lineart.crease_threshold = 0.0
ob_suzanne.location = (-0.4991, -0.3921, 2.192)
ob_suzanne.rotation_euler = (-0.6373, -0.0, 0.9554)
ob_suzanne.scale = (0.4237, 0.4237, 0.4237)
ob_suzanne.lineart.crease_threshold = 0.0
_m = ob_suzanne.modifiers.new('Subsurf', 'SUBSURF')
_m.uv_smooth = 'PRESERVE_CORNERS'
_m.quality = 2
_m.levels = 3
_m.show_only_control_edges = False
ob_plane.location = (0.0, 0.0, 0.0)
ob_plane.scale = (7.032, 7.032, 7.032)
ob_plane.lineart.crease_threshold = 0.0
ob_cube.location = (0.0, 0.0, 1.0)
ob_cube.lock_rotations_4d = False
ob_cube.empty_display_type = 'ARROWS'
ob_cube.lineart.crease_threshold = 0.0
ob_lamp.location = (3.729, 1.303, 4.052)
ob_lamp.rotation_euler = (0.6503, 0.05522, 1.866)
ob_lamp.lock_rotations_4d = False
ob_lamp.empty_display_type = 'ARROWS'
ob_lamp.color = (0.0, 0.0, 0.0, 0.0)
ob_lamp.lineart.crease_threshold = 0.0
ob_camera.location = (6.362, -6.235, 5.344)
ob_camera.rotation_euler = (1.109, 0.0, 0.8149)
ob_camera.lock_rotations_4d = False
ob_camera.empty_display_type = 'ARROWS'
ob_camera.color = (0.0, 0.0, 0.0, 0.0)
ob_camera.display_type = 'WIRE'
ob_camera.lineart.crease_threshold = 0.0

# ---- collection membership
col_collection_1.objects.link(ob_cylinder)
col_collection_1.objects.link(ob_suzanne)
col_collection_1.objects.link(ob_plane)
col_collection_1.objects.link(ob_cube)
col_collection_1.objects.link(ob_lamp)
col_collection_1.objects.link(ob_camera)

# ---- scene / render settings (as saved in the file)
scene.camera = ob_camera
scene.frame_start = 1; scene.frame_end = 250; scene.frame_set(1)
scene.render.engine = 'BLENDER_EEVEE_NEXT'
scene.render.resolution_percentage = 50
scene.render.dither_intensity = 0.0
scene.cycles.use_denoising = False
scene.cycles.samples = 128
scene.cycles.sampling_pattern = 'TABULATED_SOBOL'
scene.cycles.use_adaptive_sampling = False
scene.cycles.use_light_tree = False
scene.cycles.blur_glossy = 0.0
scene.cycles.sample_clamp_indirect = 0.0
scene.view_settings.view_transform = 'Standard'
bpy.context.view_layer.update()
